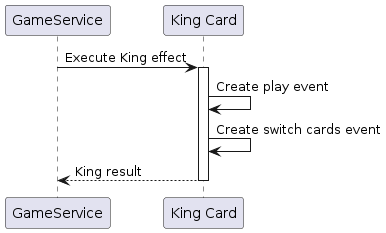

The diagram above was rendered by PlantUML. Its source (embedded in the PNG):
@startuml KingCardPlay

participant "GameService" as GameSvc
participant "King Card" as King

GameSvc -> King: Execute King effect
activate King
King -> King: Create play event
King -> King: Create switch cards event
King --> GameSvc: King result
deactivate King

@enduml